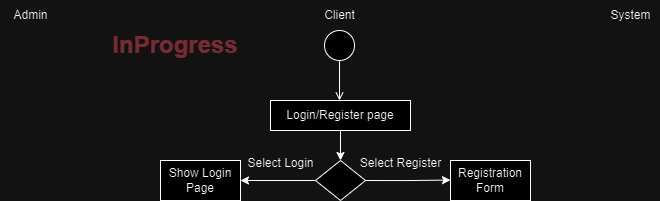

The diagram above was exported from draw.io. Its source (the exported page's mxGraphModel, read from the mxfile embedded in the PNG):
<mxGraphModel dx="995" dy="709" grid="1" gridSize="10" guides="1" tooltips="1" connect="1" arrows="1" fold="1" page="1" pageScale="1" pageWidth="850" pageHeight="1100" math="0" shadow="0">
  <root>
    <mxCell id="0" />
    <mxCell id="1" parent="0" />
    <mxCell id="Xhq9QRbRDim83LE7X1IC-6" value="" style="ellipse;html=1;" vertex="1" parent="1">
      <mxGeometry x="394" y="50" width="30" height="30" as="geometry" />
    </mxCell>
    <mxCell id="Xhq9QRbRDim83LE7X1IC-7" value="" style="endArrow=open;html=1;rounded=0;align=center;verticalAlign=top;endFill=0;labelBackgroundColor=none;endSize=6;exitX=0.5;exitY=1;exitDx=0;exitDy=0;" edge="1" source="Xhq9QRbRDim83LE7X1IC-6" parent="1">
      <mxGeometry relative="1" as="geometry">
        <mxPoint x="409" y="120" as="targetPoint" />
      </mxGeometry>
    </mxCell>
    <mxCell id="Xhq9QRbRDim83LE7X1IC-10" value="Client" style="text;html=1;align=center;verticalAlign=middle;resizable=0;points=[];autosize=1;strokeColor=none;fillColor=none;" vertex="1" parent="1">
      <mxGeometry x="384" y="20" width="50" height="30" as="geometry" />
    </mxCell>
    <mxCell id="Xhq9QRbRDim83LE7X1IC-11" value="System" style="text;html=1;align=center;verticalAlign=middle;resizable=0;points=[];autosize=1;strokeColor=none;fillColor=none;" vertex="1" parent="1">
      <mxGeometry x="670" y="20" width="60" height="30" as="geometry" />
    </mxCell>
    <mxCell id="Xhq9QRbRDim83LE7X1IC-12" value="Admin" style="text;html=1;align=center;verticalAlign=middle;resizable=0;points=[];autosize=1;strokeColor=none;fillColor=none;" vertex="1" parent="1">
      <mxGeometry x="70" y="20" width="60" height="30" as="geometry" />
    </mxCell>
    <mxCell id="Xhq9QRbRDim83LE7X1IC-32" value="Login/Register page" style="rounded=0;whiteSpace=wrap;html=1;" vertex="1" parent="1">
      <mxGeometry x="340" y="120" width="140" height="30" as="geometry" />
    </mxCell>
    <mxCell id="Xhq9QRbRDim83LE7X1IC-42" style="edgeStyle=orthogonalEdgeStyle;rounded=0;orthogonalLoop=1;jettySize=auto;html=1;exitX=0;exitY=0.5;exitDx=0;exitDy=0;entryX=1;entryY=0.5;entryDx=0;entryDy=0;" edge="1" parent="1" source="Xhq9QRbRDim83LE7X1IC-35" target="Xhq9QRbRDim83LE7X1IC-40">
      <mxGeometry relative="1" as="geometry" />
    </mxCell>
    <mxCell id="Xhq9QRbRDim83LE7X1IC-45" style="edgeStyle=orthogonalEdgeStyle;rounded=0;orthogonalLoop=1;jettySize=auto;html=1;exitX=1;exitY=0.5;exitDx=0;exitDy=0;" edge="1" parent="1" source="Xhq9QRbRDim83LE7X1IC-35">
      <mxGeometry relative="1" as="geometry">
        <mxPoint x="520" y="199.57142857142856" as="targetPoint" />
      </mxGeometry>
    </mxCell>
    <mxCell id="Xhq9QRbRDim83LE7X1IC-35" value="" style="rhombus;whiteSpace=wrap;html=1;" vertex="1" parent="1">
      <mxGeometry x="385" y="180" width="50" height="40" as="geometry" />
    </mxCell>
    <mxCell id="Xhq9QRbRDim83LE7X1IC-36" value="" style="endArrow=classic;html=1;rounded=0;exitX=0.5;exitY=1;exitDx=0;exitDy=0;entryX=0.5;entryY=0;entryDx=0;entryDy=0;" edge="1" parent="1" source="Xhq9QRbRDim83LE7X1IC-32" target="Xhq9QRbRDim83LE7X1IC-35">
      <mxGeometry width="50" height="50" relative="1" as="geometry">
        <mxPoint x="330" y="320" as="sourcePoint" />
        <mxPoint x="380" y="270" as="targetPoint" />
      </mxGeometry>
    </mxCell>
    <mxCell id="Xhq9QRbRDim83LE7X1IC-40" value="Show Login Page" style="rounded=0;whiteSpace=wrap;html=1;" vertex="1" parent="1">
      <mxGeometry x="230" y="180" width="80" height="40" as="geometry" />
    </mxCell>
    <mxCell id="Xhq9QRbRDim83LE7X1IC-44" value="Select Login" style="text;html=1;align=center;verticalAlign=middle;resizable=0;points=[];autosize=1;strokeColor=none;fillColor=none;" vertex="1" parent="1">
      <mxGeometry x="305" y="168" width="90" height="30" as="geometry" />
    </mxCell>
    <mxCell id="Xhq9QRbRDim83LE7X1IC-46" value="Select Register" style="text;html=1;align=center;verticalAlign=middle;resizable=0;points=[];autosize=1;strokeColor=none;fillColor=none;" vertex="1" parent="1">
      <mxGeometry x="420" y="168" width="100" height="30" as="geometry" />
    </mxCell>
    <mxCell id="Xhq9QRbRDim83LE7X1IC-47" value="Registration Form" style="rounded=0;whiteSpace=wrap;html=1;" vertex="1" parent="1">
      <mxGeometry x="520" y="180" width="80" height="40" as="geometry" />
    </mxCell>
    <mxCell id="Xhq9QRbRDim83LE7X1IC-48" value="&lt;h1&gt;&lt;font color=&quot;#ffb3ba&quot;&gt;&lt;b&gt;InProgress&lt;/b&gt;&lt;/font&gt;&lt;/h1&gt;" style="text;html=1;strokeColor=none;fillColor=none;align=center;verticalAlign=middle;whiteSpace=wrap;rounded=0;" vertex="1" parent="1">
      <mxGeometry x="190" y="40" width="110" height="50" as="geometry" />
    </mxCell>
  </root>
</mxGraphModel>